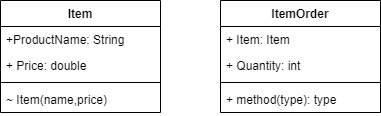

The diagram above was exported from draw.io. Its source (the exported page's mxGraphModel, read from the mxfile embedded in the PNG):
<mxGraphModel dx="1182" dy="732" grid="1" gridSize="10" guides="1" tooltips="1" connect="1" arrows="1" fold="1" page="1" pageScale="1" pageWidth="1169" pageHeight="826" background="#ffffff" math="0" shadow="0">
  <root>
    <mxCell id="0" />
    <mxCell id="1" parent="0" />
    <mxCell id="FF9-IO3UBMPtwwPPRZuh-50" value="Item" style="swimlane;fontStyle=1;align=center;verticalAlign=top;childLayout=stackLayout;horizontal=1;startSize=26;horizontalStack=0;resizeParent=1;resizeParentMax=0;resizeLast=0;collapsible=1;marginBottom=0;" vertex="1" parent="1">
      <mxGeometry x="350" y="210" width="160" height="112" as="geometry" />
    </mxCell>
    <mxCell id="FF9-IO3UBMPtwwPPRZuh-51" value="+ProductName: String" style="text;strokeColor=none;fillColor=none;align=left;verticalAlign=top;spacingLeft=4;spacingRight=4;overflow=hidden;rotatable=0;points=[[0,0.5],[1,0.5]];portConstraint=eastwest;" vertex="1" parent="FF9-IO3UBMPtwwPPRZuh-50">
      <mxGeometry y="26" width="160" height="26" as="geometry" />
    </mxCell>
    <mxCell id="FF9-IO3UBMPtwwPPRZuh-52" value="+ Price: double" style="text;strokeColor=none;fillColor=none;align=left;verticalAlign=top;spacingLeft=4;spacingRight=4;overflow=hidden;rotatable=0;points=[[0,0.5],[1,0.5]];portConstraint=eastwest;" vertex="1" parent="FF9-IO3UBMPtwwPPRZuh-50">
      <mxGeometry y="52" width="160" height="26" as="geometry" />
    </mxCell>
    <mxCell id="FF9-IO3UBMPtwwPPRZuh-53" value="" style="line;strokeWidth=1;fillColor=none;align=left;verticalAlign=middle;spacingTop=-1;spacingLeft=3;spacingRight=3;rotatable=0;labelPosition=right;points=[];portConstraint=eastwest;" vertex="1" parent="FF9-IO3UBMPtwwPPRZuh-50">
      <mxGeometry y="78" width="160" height="8" as="geometry" />
    </mxCell>
    <mxCell id="FF9-IO3UBMPtwwPPRZuh-54" value="~ Item(name,price)" style="text;strokeColor=none;fillColor=none;align=left;verticalAlign=top;spacingLeft=4;spacingRight=4;overflow=hidden;rotatable=0;points=[[0,0.5],[1,0.5]];portConstraint=eastwest;" vertex="1" parent="FF9-IO3UBMPtwwPPRZuh-50">
      <mxGeometry y="86" width="160" height="26" as="geometry" />
    </mxCell>
    <mxCell id="FF9-IO3UBMPtwwPPRZuh-55" value="ItemOrder" style="swimlane;fontStyle=1;align=center;verticalAlign=top;childLayout=stackLayout;horizontal=1;startSize=26;horizontalStack=0;resizeParent=1;resizeParentMax=0;resizeLast=0;collapsible=1;marginBottom=0;" vertex="1" parent="1">
      <mxGeometry x="570" y="210" width="160" height="112" as="geometry" />
    </mxCell>
    <mxCell id="FF9-IO3UBMPtwwPPRZuh-56" value="+ Item: Item" style="text;strokeColor=none;fillColor=none;align=left;verticalAlign=top;spacingLeft=4;spacingRight=4;overflow=hidden;rotatable=0;points=[[0,0.5],[1,0.5]];portConstraint=eastwest;" vertex="1" parent="FF9-IO3UBMPtwwPPRZuh-55">
      <mxGeometry y="26" width="160" height="26" as="geometry" />
    </mxCell>
    <mxCell id="FF9-IO3UBMPtwwPPRZuh-59" value="+ Quantity: int" style="text;strokeColor=none;fillColor=none;align=left;verticalAlign=top;spacingLeft=4;spacingRight=4;overflow=hidden;rotatable=0;points=[[0,0.5],[1,0.5]];portConstraint=eastwest;" vertex="1" parent="FF9-IO3UBMPtwwPPRZuh-55">
      <mxGeometry y="52" width="160" height="26" as="geometry" />
    </mxCell>
    <mxCell id="FF9-IO3UBMPtwwPPRZuh-57" value="" style="line;strokeWidth=1;fillColor=none;align=left;verticalAlign=middle;spacingTop=-1;spacingLeft=3;spacingRight=3;rotatable=0;labelPosition=right;points=[];portConstraint=eastwest;" vertex="1" parent="FF9-IO3UBMPtwwPPRZuh-55">
      <mxGeometry y="78" width="160" height="8" as="geometry" />
    </mxCell>
    <mxCell id="FF9-IO3UBMPtwwPPRZuh-58" value="+ method(type): type" style="text;strokeColor=none;fillColor=none;align=left;verticalAlign=top;spacingLeft=4;spacingRight=4;overflow=hidden;rotatable=0;points=[[0,0.5],[1,0.5]];portConstraint=eastwest;" vertex="1" parent="FF9-IO3UBMPtwwPPRZuh-55">
      <mxGeometry y="86" width="160" height="26" as="geometry" />
    </mxCell>
  </root>
</mxGraphModel>